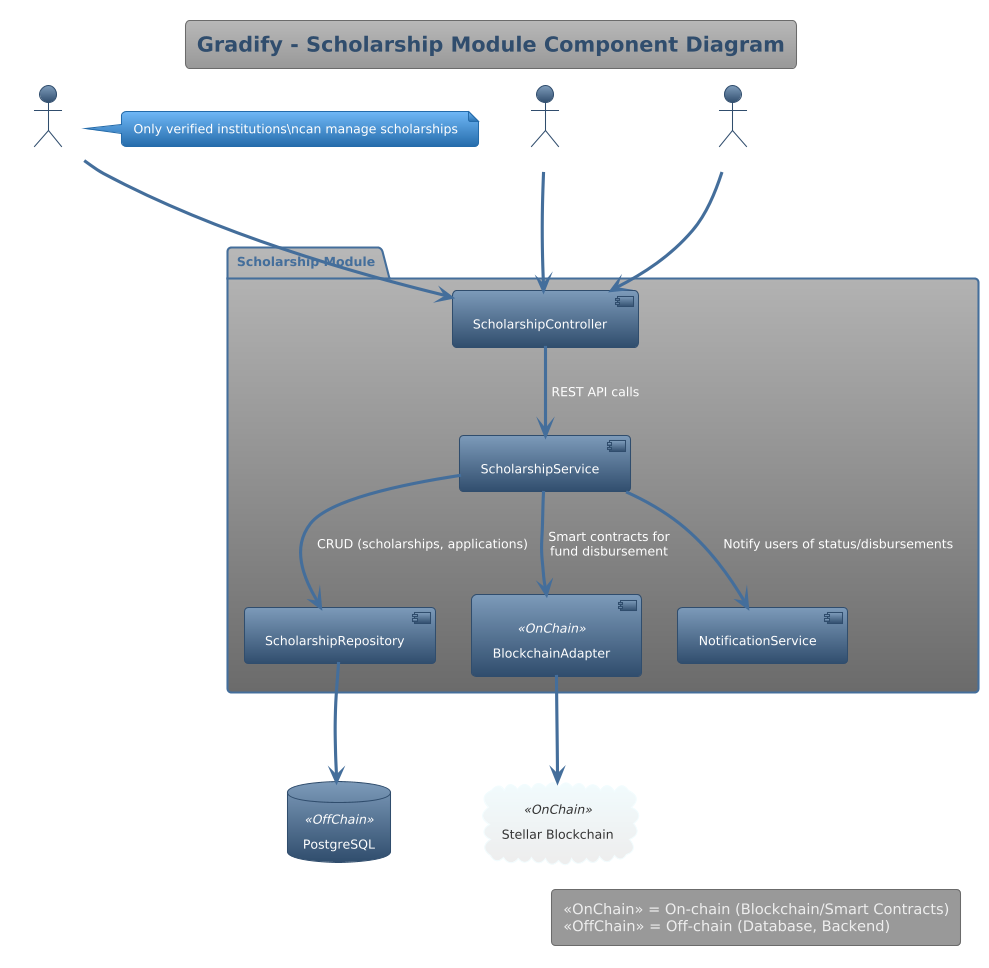

The diagram above was rendered by PlantUML. Its source (embedded in the PNG):
@startuml
!theme spacelab
title Gradify - Scholarship Module Component Diagram

package "Scholarship Module" {
  component "ScholarshipController" as SC
  component "ScholarshipService" as SS
  component "ScholarshipRepository" as SR
  component "BlockchainAdapter" as BA <<OnChain>>
  component "NotificationService" as NS
}

database "PostgreSQL" as DB <<OffChain>>
cloud "Stellar Blockchain" as Blockchain <<OnChain>>

actor Institution
actor Student
actor Donor

note right of Institution
  Only verified institutions\ncan manage scholarships
end note

Institution --> SC : Create/manage scholarships
Student --> SC : Apply to scholarships
Donor --> SC : View/fund scholarships

SC --> SS : REST API calls
SS --> SR : CRUD (scholarships, applications)
SS --> BA : Smart contracts for\nfund disbursement
SS --> NS : Notify users of status/disbursements
SR --> DB : Save/retrieve scholarships
BA --> Blockchain : Smart contract triggers,\nfund release

legend bottom right
  <<OnChain>> = On-chain (Blockchain/Smart Contracts)
  <<OffChain>> = Off-chain (Database, Backend)
endlegend
@enduml